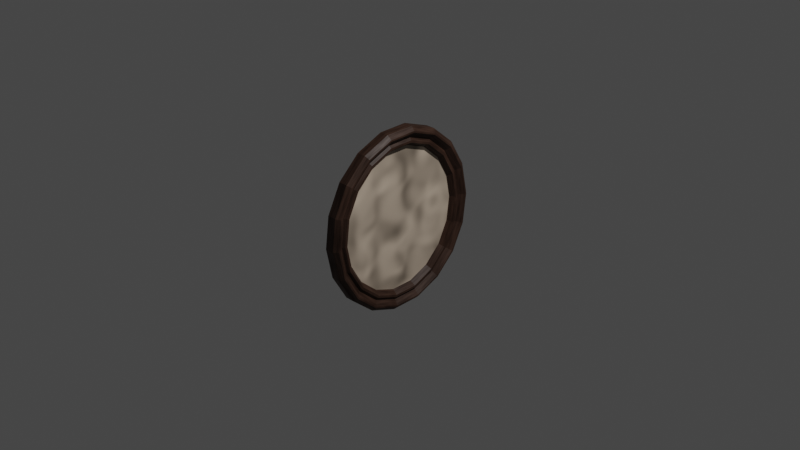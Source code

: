 # Source: Painting7.blend  (saved by Blender 3.4.6; exported with 4.5.12 LTS)
import bpy
from mathutils import Matrix  # noqa: F401  (used for matrix-valued properties, if any)

bpy.ops.wm.read_factory_settings(use_empty=True)
scene = bpy.context.scene
scene.name = 'Scene'

# ---- collections
col_collection = bpy.data.collections.new('Collection'); scene.collection.children.link(col_collection)

# ---- materials (node trees are filled in below, after node groups)
mat_material_001 = bpy.data.materials.new('Material.001')
mat_material_001.use_transparent_shadow = False
mat_material_002 = bpy.data.materials.new('Material.002')
mat_material_002.use_transparent_shadow = False

# ---- node groups
ng_auto_smooth = bpy.data.node_groups.new('Auto Smooth', 'GeometryNodeTree')
_s = ng_auto_smooth.interface.new_socket(name='Geometry', in_out='OUTPUT', socket_type='NodeSocketGeometry')
_s = ng_auto_smooth.interface.new_socket(name='Geometry', in_out='INPUT', socket_type='NodeSocketGeometry')
_s = ng_auto_smooth.interface.new_socket(name='Angle', in_out='INPUT', socket_type='NodeSocketFloat')
_s.subtype = 'ANGLE'
_s.min_value = 0.0
_s.max_value = 3.142
ng_auto_smooth.is_modifier = True
_N = ng_auto_smooth.nodes; _L = ng_auto_smooth.links
n0 = _N.new('NodeGroupOutput'); n0.name = 'Group Output'; n0.location = (480, -100)
n1 = _N.new('NodeGroupInput'); n1.name = 'Group Input'; n1.location = (-420, -300)
n2 = _N.new('NodeGroupInput'); n2.name = 'Group Input.001'; n2.location = (-60, -100)
n3 = _N.new('GeometryNodeSetShadeSmooth'); n3.name = 'Set Shade Smooth'; n3.location = (120, -100)
n3.domain = 'EDGE'
n4 = _N.new('GeometryNodeSetShadeSmooth'); n4.name = 'Set Shade Smooth.001'; n4.location = (300, -100)
n5 = _N.new('GeometryNodeInputMeshEdgeAngle'); n5.name = 'Edge Angle'; n5.location = (-420, -220)
n6 = _N.new('GeometryNodeInputEdgeSmooth'); n6.name = 'Is Edge Smooth'; n6.location = (-60, -160)
n7 = _N.new('GeometryNodeInputShadeSmooth'); n7.name = 'Is Face Smooth'; n7.location = (-240, -340)
n8 = _N.new('FunctionNodeBooleanMath'); n8.name = 'Boolean Math'; n8.location = (-60, -220)
n9 = _N.new('FunctionNodeCompare'); n9.name = 'Compare'; n9.location = (-240, -180)
n9.operation = 'LESS_EQUAL'
_L.new(n5.outputs[0], n9.inputs[0])
_L.new(n4.outputs[0], n0.inputs[0])
_L.new(n1.outputs[1], n9.inputs[1])
_L.new(n9.outputs[0], n8.inputs[0])
_L.new(n7.outputs[0], n8.inputs[1])
_L.new(n2.outputs[0], n3.inputs[0])
_L.new(n6.outputs[0], n3.inputs[1])
_L.new(n3.outputs[0], n4.inputs[0])
_L.new(n8.outputs[0], n3.inputs[2])
n0.is_active_output = True

# ---- material node trees
mat_material_001.use_nodes = True; mat_material_001.node_tree.nodes.clear()
_N = mat_material_001.node_tree.nodes; _L = mat_material_001.node_tree.links
n0 = _N.new('ShaderNodeBsdfPrincipled'); n0.name = 'Principled BSDF'; n0.location = (10, 300)
n0.distribution = 'GGX'
n0.subsurface_method = 'RANDOM_WALK_SKIN'
n0.inputs[0].default_value = (0.08895, 0.04457, 0.02897, 1.0)
n0.inputs[3].default_value = 1.45
n0.inputs[27].default_value = (0.0, 0.0, 0.0, 1.0)
n0.inputs[28].default_value = 1.0
n1 = _N.new('ShaderNodeMixShader'); n1.name = 'Mix Shader'; n1.location = (351, 347)
n2 = _N.new('ShaderNodeOutputMaterial'); n2.name = 'Material Output'; n2.location = (576, 320)
n3 = _N.new('ShaderNodeTexNoise'); n3.name = 'Noise Texture'; n3.location = (-158, 511)
n3.inputs[2].default_value = 6.5
n3.inputs[3].default_value = 1.8
n3.inputs[4].default_value = 0.7467
n3.inputs[8].default_value = 0.1
_L.new(n1.outputs[0], n2.inputs[0])
_L.new(n0.outputs[0], n1.inputs[1])
_L.new(n3.outputs[0], n1.inputs[0])
n2.is_active_output = True
mat_material_002.use_nodes = True; mat_material_002.node_tree.nodes.clear()
_N = mat_material_002.node_tree.nodes; _L = mat_material_002.node_tree.links
n0 = _N.new('ShaderNodeBsdfPrincipled'); n0.name = 'Principled BSDF'; n0.location = (10, 300)
n0.distribution = 'GGX'
n0.subsurface_method = 'RANDOM_WALK_SKIN'
n0.inputs[0].default_value = (1.0, 0.8023, 0.6189, 1.0)
n0.inputs[3].default_value = 1.45
n0.inputs[27].default_value = (0.0, 0.0, 0.0, 1.0)
n0.inputs[28].default_value = 1.0
n1 = _N.new('ShaderNodeMixShader'); n1.name = 'Mix Shader'; n1.location = (351, 347)
n2 = _N.new('ShaderNodeOutputMaterial'); n2.name = 'Material Output'; n2.location = (576, 320)
n3 = _N.new('ShaderNodeTexNoise'); n3.name = 'Noise Texture'; n3.location = (-158, 511)
n3.inputs[2].default_value = 6.5
n3.inputs[3].default_value = 0.0
n3.inputs[4].default_value = 0.7467
n3.inputs[8].default_value = -0.7
_L.new(n1.outputs[0], n2.inputs[0])
_L.new(n0.outputs[0], n1.inputs[1])
_L.new(n3.outputs[0], n1.inputs[0])
n2.is_active_output = True

# ---- world
world_world = bpy.data.worlds.new('World'); scene.world = world_world
world_world.use_nodes = True; world_world.node_tree.nodes.clear()
_N = world_world.node_tree.nodes; _L = world_world.node_tree.links
n0 = _N.new('ShaderNodeOutputWorld'); n0.name = 'World Output'; n0.location = (300, 300)
n1 = _N.new('ShaderNodeBackground'); n1.name = 'Background'; n1.location = (10, 300)
n1.inputs[0].default_value = (0.05088, 0.05088, 0.05088, 1.0)
_L.new(n1.outputs[0], n0.inputs[0])
n0.is_active_output = True
world_world.color = (0.05088, 0.05088, 0.05088)
world_world.use_sun_shadow = False
world_world.sun_shadow_jitter_overblur = 0.0

# ---- cameras
cam_camera = bpy.data.cameras.new('Camera')
cam_camera.clip_end = 100.0
cam_camera.ortho_scale = 7.314

# ---- lights
light_light = bpy.data.lights.new('Light', 'POINT')
light_light.transmission_factor = 0.0
light_light.energy = 1000.0
light_light.shadow_soft_size = 0.1
light_light.shadow_maximum_resolution = 0.006
light_light.use_absolute_resolution = True

# ---- meshes
me_cylinder = bpy.data.meshes.new('Cylinder')
me_cylinder.from_pydata([(-0.05049, 1.0, -3.812e-09), (0.05049, 1.0, 3.812e-09), (-0.05049, 0.9397, -0.342), (0.05049, 0.9397, -0.342), (-0.05049, 0.766, -0.6428), (0.05049, 0.766, -0.6428), (-0.05049, 0.5, -0.866), (0.05049, 0.5, -0.866), (-0.05049, 0.1736, -0.9848), (0.05049, 0.1736, -0.9848), (-0.05049, -0.1736, -0.9848), (0.05049, -0.1736, -0.9848), (-0.05049, -0.5, -0.866), (0.05049, -0.5, -0.866), (-0.05049, -0.766, -0.6428), (0.05049, -0.766, -0.6428), (-0.05049, -0.9397, -0.342), (0.05049, -0.9397, -0.342), (-0.05049, -1.0, -3.812e-09), (0.05049, -1.0, 3.812e-09), (-0.05049, -0.9397, 0.342), (0.05049, -0.9397, 0.342), (-0.05049, -0.766, 0.6428), (0.05049, -0.766, 0.6428), (-0.05049, -0.5, 0.866), (0.05049, -0.5, 0.866), (-0.05049, -0.1736, 0.9848), (0.05049, -0.1736, 0.9848), (-0.05049, 0.1736, 0.9848), (0.05049, 0.1736, 0.9848), (-0.05049, 0.5, 0.866), (0.05049, 0.5, 0.866), (-0.05049, 0.766, 0.6428), (0.05049, 0.766, 0.6428), (-0.05049, 0.9397, 0.342), (0.05049, 0.9397, 0.342), (-0.03899, 0.7722, -3.103e-10), (-0.03899, 0.7256, -0.2697), (-0.03899, 0.5916, -0.5068), (-0.03899, 0.3861, -0.6828), (-0.03899, 0.1341, -0.7765), (-0.03899, -0.1341, -0.7765), (-0.03899, -0.3861, -0.6828), (-0.03899, -0.5916, -0.5068), (-0.03899, -0.7256, -0.2697), (-0.03899, -0.7722, -3.103e-10), (-0.03899, -0.7256, 0.2697), (-0.03899, -0.5916, 0.5068), (-0.03899, -0.3861, 0.6828), (-0.03899, -0.1341, 0.7765), (-0.03899, 0.1341, 0.7765), (-0.03899, 0.3861, 0.6828), (-0.03899, 0.5916, 0.5068), (-0.03899, 0.7256, 0.2697), (-0.006028, 0.7722, -3.103e-10), (-0.006028, 0.7256, -0.2697), (0.006028, 0.7256, -0.2697), (0.006028, 0.7722, 5.701e-09), (-0.006028, 0.5916, -0.5068), (0.006028, 0.5916, -0.5068), (-0.006028, 0.3861, -0.6828), (0.006028, 0.3861, -0.6828), (-0.006028, 0.1341, -0.7765), (0.006028, 0.1341, -0.7765), (-0.006028, -0.1341, -0.7765), (0.006028, -0.1341, -0.7765), (-0.006028, -0.3861, -0.6828), (0.006028, -0.3861, -0.6828), (-0.006028, -0.5916, -0.5068), (0.006028, -0.5916, -0.5068), (-0.006028, -0.7256, -0.2697), (0.006028, -0.7256, -0.2697), (-0.006028, -0.7722, -3.103e-10), (0.006028, -0.7722, 5.701e-09), (-0.006028, -0.7256, 0.2697), (0.006028, -0.7256, 0.2697), (-0.006028, -0.5916, 0.5068), (0.006028, -0.5916, 0.5068), (-0.006028, -0.3861, 0.6828), (0.006028, -0.3861, 0.6828), (-0.006028, -0.1341, 0.7765), (0.006028, -0.1341, 0.7765), (-0.006028, 0.1341, 0.7765), (0.006028, 0.1341, 0.7765), (-0.006028, 0.3861, 0.6828), (0.006028, 0.3861, 0.6828), (-0.006028, 0.5916, 0.5068), (0.006028, 0.5916, 0.5068), (-0.006028, 0.7256, 0.2697), (0.006028, 0.7256, 0.2697), (0.04393, -0.435, -0.7614), (0.04393, -0.6664, -0.5652), (0.04393, 0.435, 0.7614), (0.04393, 0.6664, 0.5652), (0.04393, 0.6664, -0.5652), (0.04393, 0.435, -0.7614), (0.04393, -0.6664, 0.5652), (0.04393, -0.435, 0.7614), (0.04393, -0.8175, -0.3007), (0.04393, 0.8175, 0.3007), (0.04393, 0.1511, -0.8659), (0.04393, -0.1511, 0.8659), (0.04393, -0.87, 4.891e-09), (0.04393, 0.87, 4.891e-09), (0.04393, -0.1511, -0.8659), (0.04393, 0.1511, 0.8659), (0.04393, 0.8175, -0.3007), (0.04393, -0.8175, 0.3007), (0.06657, 0.7645, -0.2841), (0.06667, 0.7893, -0.2925), (0.06667, 0.8399, 6.896e-09), (0.06657, 0.8136, 6.502e-09), (0.06657, 0.6232, -0.5339), (0.06667, 0.6434, -0.5497), (0.06657, 0.4068, -0.7194), (0.06667, 0.42, -0.7406), (0.06657, 0.1413, -0.8181), (0.06666, 0.1459, -0.8422), (0.06657, -0.1413, -0.8181), (0.06666, -0.1459, -0.8422), (0.06657, -0.4068, -0.7194), (0.06667, -0.42, -0.7406), (0.06657, -0.6232, -0.5339), (0.06667, -0.6434, -0.5497), (0.06657, -0.7645, -0.2841), (0.06667, -0.7893, -0.2925), (0.06657, -0.8136, 6.502e-09), (0.06667, -0.8399, 6.896e-09), (0.06657, -0.7645, 0.2841), (0.06667, -0.7893, 0.2925), (0.06657, -0.6232, 0.5339), (0.06667, -0.6434, 0.5497), (0.06657, -0.4068, 0.7194), (0.06667, -0.42, 0.7406), (0.06657, -0.1413, 0.8181), (0.06666, -0.1459, 0.8422), (0.06657, 0.1413, 0.8181), (0.06666, 0.1459, 0.8422), (0.06657, 0.4068, 0.7194), (0.06667, 0.42, 0.7406), (0.06657, 0.6232, 0.5339), (0.06667, 0.6434, 0.5497), (0.06657, 0.7645, 0.2841), (0.06667, 0.7893, 0.2925), (0.09399, -0.4678, -0.8142), (0.09398, -0.4771, -0.8292), (0.09398, -0.731, -0.6155), (0.09399, -0.7167, -0.6044), (0.09399, 0.4678, 0.8142), (0.09398, 0.4771, 0.8292), (0.09398, 0.731, 0.6155), (0.09399, 0.7167, 0.6044), (0.09399, 0.7166, -0.6043), (0.09398, 0.731, -0.6155), (0.09398, 0.4771, -0.8292), (0.09399, 0.4677, -0.8141), (0.09399, -0.7166, 0.6043), (0.09398, -0.731, 0.6155), (0.09398, -0.4771, 0.8292), (0.09399, -0.4677, 0.8141), (0.09398, -0.8967, -0.3275), (0.09399, -0.8792, -0.3216), (0.09398, 0.8967, 0.3275), (0.09399, 0.8792, 0.3216), (0.09398, 0.1657, -0.9429), (0.09399, 0.1624, -0.9258), (0.09398, -0.1657, 0.9429), (0.09399, -0.1624, 0.9258), (0.09398, -0.9542, 4.192e-09), (0.09399, -0.9355, -4.12e-06), (0.09398, 0.9542, 4.192e-09), (0.09399, 0.9355, 4.127e-06), (0.09398, -0.1657, -0.9429), (0.09399, -0.1625, -0.9258), (0.09398, 0.1657, 0.9429), (0.09399, 0.1625, 0.9258), (0.09398, 0.8967, -0.3275), (0.09399, 0.8791, -0.3215), (0.09398, -0.8967, 0.3275), (0.09399, -0.8791, 0.3215)], [], [(0, 1, 3, 2), (2, 3, 5, 4), (4, 5, 7, 6), (6, 7, 9, 8), (8, 9, 11, 10), (10, 11, 13, 12), (12, 13, 15, 14), (14, 15, 17, 16), (16, 17, 19, 18), (18, 19, 21, 20), (20, 21, 23, 22), (22, 23, 25, 24), (24, 25, 27, 26), (26, 27, 29, 28), (28, 29, 31, 30), (30, 31, 33, 32), (30, 32, 52, 51), (32, 33, 35, 34), (34, 35, 1, 0), (12, 14, 43, 42), (130, 128, 75, 77), (52, 53, 88, 86), (124, 122, 69, 71), (142, 140, 87, 89), (4, 6, 39, 38), (22, 24, 48, 47), (116, 114, 61, 63), (134, 132, 79, 81), (14, 16, 44, 43), (32, 34, 53, 52), (126, 124, 71, 73), (15, 13, 145, 146), (6, 8, 40, 39), (24, 26, 49, 48), (118, 116, 63, 65), (136, 134, 81, 83), (16, 18, 45, 44), (34, 0, 36, 53), (107, 102, 127, 129), (114, 112, 59, 61), (8, 10, 41, 40), (26, 28, 50, 49), (0, 2, 37, 36), (120, 118, 65, 67), (138, 136, 83, 85), (111, 142, 89, 57), (18, 20, 46, 45), (128, 126, 73, 75), (10, 12, 42, 41), (28, 30, 51, 50), (122, 120, 67, 69), (140, 138, 85, 87), (2, 4, 38, 37), (20, 22, 47, 46), (112, 108, 56, 59), (132, 130, 77, 79), (56, 57, 89, 87, 85, 83, 81, 79, 77, 75, 73, 71, 69, 67, 65, 63, 61, 59), (54, 55, 58, 60, 62, 64, 66, 68, 70, 72, 74, 76, 78, 80, 82, 84, 86, 88), (39, 40, 62, 60), (99, 93, 141, 143), (46, 47, 76, 74), (100, 95, 115, 117), (53, 36, 54, 88), (96, 107, 129, 131), (40, 41, 64, 62), (103, 99, 143, 110), (47, 48, 78, 76), (104, 100, 117, 119), (97, 96, 131, 133), (41, 42, 66, 64), (48, 49, 80, 78), (90, 104, 119, 121), (101, 97, 133, 135), (42, 43, 68, 66), (49, 50, 82, 80), (91, 90, 121, 123), (36, 37, 55, 54), (105, 101, 135, 137), (43, 44, 70, 68), (94, 106, 109, 113), (50, 51, 84, 82), (98, 91, 123, 125), (37, 38, 58, 55), (92, 105, 137, 139), (44, 45, 72, 70), (106, 103, 110, 109), (51, 52, 86, 84), (102, 98, 125, 127), (38, 39, 60, 58), (93, 92, 139, 141), (45, 46, 74, 72), (95, 94, 113, 115), (159, 156, 96, 97), (27, 25, 158, 166), (155, 152, 94, 95), (9, 7, 154, 164), (151, 148, 92, 93), (35, 33, 150, 162), (147, 144, 90, 91), (17, 15, 146, 160), (179, 169, 102, 107), (3, 1, 170, 176), (177, 171, 103, 106), (175, 167, 101, 105), (21, 19, 168, 178), (173, 165, 100, 104), (29, 27, 166, 174), (171, 163, 99, 103), (11, 9, 164, 172), (169, 161, 98, 102), (1, 35, 162, 170), (167, 159, 97, 101), (19, 17, 160, 168), (165, 155, 95, 100), (25, 23, 157, 158), (163, 151, 93, 99), (7, 5, 153, 154), (161, 147, 91, 98), (33, 31, 149, 150), (23, 21, 178, 157), (156, 179, 107, 96), (5, 3, 176, 153), (152, 177, 106, 94), (31, 29, 174, 149), (148, 175, 105, 92), (13, 11, 172, 145), (144, 173, 104, 90), (109, 110, 111, 108), (113, 109, 108, 112), (115, 113, 112, 114), (117, 115, 114, 116), (119, 117, 116, 118), (121, 119, 118, 120), (123, 121, 120, 122), (125, 123, 122, 124), (127, 125, 124, 126), (129, 127, 126, 128), (131, 129, 128, 130), (133, 131, 130, 132), (135, 133, 132, 134), (137, 135, 134, 136), (139, 137, 136, 138), (141, 139, 138, 140), (143, 141, 140, 142), (110, 143, 142, 111), (179, 156, 157, 178), (177, 152, 153, 176), (175, 148, 149, 174), (173, 144, 145, 172), (169, 179, 178, 168), (171, 177, 176, 170), (167, 175, 174, 166), (165, 173, 172, 164), (163, 171, 170, 162), (161, 169, 168, 160), (159, 167, 166, 158), (155, 165, 164, 154), (151, 163, 162, 150), (147, 161, 160, 146), (156, 159, 158, 157), (152, 155, 154, 153), (148, 151, 150, 149), (144, 147, 146, 145), (108, 111, 57, 56)])
me_cylinder.polygons.foreach_set('material_index', [0, 0, 0, 0, 0, 0, 0, 0, 0, 0, 0, 0, 0, 0, 0, 0, 0, 0, 0, 0, 0, 0, 0, 0, 0, 0, 0, 0, 0, 0, 0, 0, 0, 0, 0, 0, 0, 0, 0, 0, 0, 0, 0, 0, 0, 0, 0, 0, 0, 0, 0, 0, 0, 0, 0, 0, 1, 0, 0, 0, 0, 0, 0, 0, 0, 0, 0, 0, 0, 0, 0, 0, 0, 0, 0, 0, 0, 0, 0, 0, 0, 0, 0, 0, 0, 0, 0, 0, 0, 0, 0, 0, 0, 0, 0, 0, 0, 0, 0, 0, 0, 0, 0, 0, 0, 0, 0, 0, 0, 0, 0, 0, 0, 0, 0, 0, 0, 0, 0, 0, 0, 0, 0, 0, 0, 0, 0, 0, 0, 0, 0, 0, 0, 0, 0, 0, 0, 0, 0, 0, 0, 0, 0, 0, 0, 0, 0, 0, 0, 0, 0, 0, 0, 0, 0, 0, 0, 0, 0, 0, 0, 0, 0, 0])
_uv = me_cylinder.uv_layers.new(name='UVMap')
_uv.uv.foreach_set('vector', [1.0, 0.5, 1.0, 1.0, 0.9444, 1.0, 0.9444, 0.5, 0.9444, 0.5, 0.9444, 1.0, 0.8889, 1.0, 0.8889, 0.5, 0.8889, 0.5, 0.8889, 1.0, 0.8333, 1.0, 0.8333, 0.5, 0.8333, 0.5, 0.8333, 1.0, 0.7778, 1.0, 0.7778, 0.5, 0.7778, 0.5, 0.7778, 1.0, 0.7222, 1.0, 0.7222, 0.5, 0.7222, 0.5, 0.7222, 1.0, 0.6667, 1.0, 0.6667, 0.5, 0.6667, 0.5, 0.6667, 1.0, 0.6111, 1.0, 0.6111, 0.5, 0.6111, 0.5, 0.6111, 1.0, 0.5556, 1.0, 0.5556, 0.5, 0.5556, 0.5, 0.5556, 1.0, 0.5, 1.0, 0.5, 0.5, 0.5, 0.5, 0.5, 1.0, 0.4444, 1.0, 0.4444, 0.5, 0.4444, 0.5, 0.4444, 1.0, 0.3889, 1.0, 0.3889, 0.5, 0.3889, 0.5, 0.3889, 1.0, 0.3333, 1.0, 0.3333, 0.5, 0.3333, 0.5, 0.3333, 1.0, 0.2778, 1.0, 0.2778, 0.5, 0.2778, 0.5, 0.2778, 1.0, 0.2222, 1.0, 0.2222, 0.5, 0.2222, 0.5, 0.2222, 1.0, 0.1667, 1.0, 0.1667, 0.5, 0.1667, 0.5, 0.1667, 1.0, 0.1111, 1.0, 0.1111, 0.5, 0.1667, 0.5, 0.1111, 0.5, 0.1111, 0.5, 0.1667, 0.5, 0.1111, 0.5, 0.1111, 1.0, 0.05556, 1.0, 0.05556, 0.5, 0.05556, 0.5, 0.05556, 1.0, -1.863e-07, 1.0, -1.863e-07, 0.5, 0.6667, 0.5, 0.6111, 0.5, 0.6111, 0.5, 0.6667, 0.5, 0.3889, 1.0, 0.4444, 1.0, 0.4444, 1.0, 0.3889, 1.0, 0.1111, 0.5, 0.05556, 0.5, 0.05556, 0.5, 0.1111, 0.5, 0.5556, 1.0, 0.6111, 1.0, 0.6111, 1.0, 0.5556, 1.0, 0.05556, 1.0, 0.1111, 1.0, 0.1111, 1.0, 0.05556, 1.0, 0.8889, 0.5, 0.8333, 0.5, 0.8333, 0.5, 0.8889, 0.5, 0.3889, 0.5, 0.3333, 0.5, 0.3333, 0.5, 0.3889, 0.5, 0.7778, 1.0, 0.8333, 1.0, 0.8333, 1.0, 0.7778, 1.0, 0.2778, 1.0, 0.3333, 1.0, 0.3333, 1.0, 0.2778, 1.0, 0.6111, 0.5, 0.5556, 0.5, 0.5556, 0.5, 0.6111, 0.5, 0.1111, 0.5, 0.05556, 0.5, 0.05556, 0.5, 0.1111, 0.5, 0.5, 1.0, 0.5556, 1.0, 0.5556, 1.0, 0.5, 1.0, 0.6111, 1.0, 0.6667, 1.0, 0.6667, 1.0, 0.6111, 1.0, 0.8333, 0.5, 0.7778, 0.5, 0.7778, 0.5, 0.8333, 0.5, 0.3333, 0.5, 0.2778, 0.5, 0.2778, 0.5, 0.3333, 0.5, 0.7222, 1.0, 0.7778, 1.0, 0.7778, 1.0, 0.7222, 1.0, 0.2222, 1.0, 0.2778, 1.0, 0.2778, 1.0, 0.2222, 1.0, 0.5556, 0.5, 0.5, 0.5, 0.5, 0.5, 0.5556, 0.5, 0.05556, 0.5, -1.863e-07, 0.5, -1.863e-07, 0.5, 0.05556, 0.5, 0.4444, 1.0, 0.5, 1.0, 0.5, 1.0, 0.4444, 1.0, 0.8333, 1.0, 0.8889, 1.0, 0.8889, 1.0, 0.8333, 1.0, 0.7778, 0.5, 0.7222, 0.5, 0.7222, 0.5, 0.7778, 0.5, 0.2778, 0.5, 0.2222, 0.5, 0.2222, 0.5, 0.2778, 0.5, 1.0, 0.5, 0.9444, 0.5, 0.9444, 0.5, 1.0, 0.5, 0.6667, 1.0, 0.7222, 1.0, 0.7222, 1.0, 0.6667, 1.0, 0.1667, 1.0, 0.2222, 1.0, 0.2222, 1.0, 0.1667, 1.0, -1.863e-07, 1.0, 0.05556, 1.0, 0.05556, 1.0, -1.863e-07, 1.0, 0.5, 0.5, 0.4444, 0.5, 0.4444, 0.5, 0.5, 0.5, 0.4444, 1.0, 0.5, 1.0, 0.5, 1.0, 0.4444, 1.0, 0.7222, 0.5, 0.6667, 0.5, 0.6667, 0.5, 0.7222, 0.5, 0.2222, 0.5, 0.1667, 0.5, 0.1667, 0.5, 0.2222, 0.5, 0.6111, 1.0, 0.6667, 1.0, 0.6667, 1.0, 0.6111, 1.0, 0.1111, 1.0, 0.1667, 1.0, 0.1667, 1.0, 0.1111, 1.0, 0.9444, 0.5, 0.8889, 0.5, 0.8889, 0.5, 0.9444, 0.5, 0.4444, 0.5, 0.3889, 0.5, 0.3889, 0.5, 0.4444, 0.5, 0.8889, 1.0, 0.9444, 1.0, 0.9444, 1.0, 0.8889, 1.0, 0.3333, 1.0, 0.3889, 1.0, 0.3889, 1.0, 0.3333, 1.0, 0.3321, 0.4755, 0.25, 0.49, 0.1679, 0.4755, 0.09573, 0.4339, 0.04215, 0.37, 0.01365, 0.2917, 0.01365, 0.2083, 0.04215, 0.13, 0.09573, 0.06615, 0.1679, 0.02447, 0.25, 0.01, 0.3321, 0.02447, 0.4043, 0.06615, 0.4578, 0.13, 0.4864, 0.2083, 0.4864, 0.2917, 0.4578, 0.37, 0.4043, 0.4339, 0.75, 0.49, 0.8321, 0.4755, 0.9043, 0.4339, 0.9578, 0.37, 0.9864, 0.2917, 0.9864, 0.2083, 0.9578, 0.13, 0.9043, 0.06615, 0.8321, 0.02447, 0.75, 0.01, 0.6679, 0.02447, 0.5957, 0.06615, 0.5422, 0.13, 0.5136, 0.2083, 0.5136, 0.2917, 0.5422, 0.37, 0.5957, 0.4339, 0.6679, 0.4755, 0.8333, 0.5, 0.7778, 0.5, 0.7778, 0.5, 0.8333, 0.5, 0.05556, 1.0, 0.1111, 1.0, 0.1111, 1.0, 0.05556, 1.0, 0.4444, 0.5, 0.3889, 0.5, 0.3889, 0.5, 0.4444, 0.5, 0.7778, 1.0, 0.8333, 1.0, 0.8333, 1.0, 0.7778, 1.0, 0.05556, 0.5, -1.863e-07, 0.5, -1.863e-07, 0.5, 0.05556, 0.5, 0.3889, 1.0, 0.4444, 1.0, 0.4444, 1.0, 0.3889, 1.0, 0.7778, 0.5, 0.7222, 0.5, 0.7222, 0.5, 0.7778, 0.5, -1.863e-07, 1.0, 0.05556, 1.0, 0.05556, 1.0, -1.863e-07, 1.0, 0.3889, 0.5, 0.3333, 0.5, 0.3333, 0.5, 0.3889, 0.5, 0.7222, 1.0, 0.7778, 1.0, 0.7778, 1.0, 0.7222, 1.0, 0.3333, 1.0, 0.3889, 1.0, 0.3889, 1.0, 0.3333, 1.0, 0.7222, 0.5, 0.6667, 0.5, 0.6667, 0.5, 0.7222, 0.5, 0.3333, 0.5, 0.2778, 0.5, 0.2778, 0.5, 0.3333, 0.5, 0.6667, 1.0, 0.7222, 1.0, 0.7222, 1.0, 0.6667, 1.0, 0.2778, 1.0, 0.3333, 1.0, 0.3333, 1.0, 0.2778, 1.0, 0.6667, 0.5, 0.6111, 0.5, 0.6111, 0.5, 0.6667, 0.5, 0.2778, 0.5, 0.2222, 0.5, 0.2222, 0.5, 0.2778, 0.5, 0.6111, 1.0, 0.6667, 1.0, 0.6667, 1.0, 0.6111, 1.0, 1.0, 0.5, 0.9444, 0.5, 0.9444, 0.5, 1.0, 0.5, 0.2222, 1.0, 0.2778, 1.0, 0.2778, 1.0, 0.2222, 1.0, 0.6111, 0.5, 0.5556, 0.5, 0.5556, 0.5, 0.6111, 0.5, 0.8889, 1.0, 0.9444, 1.0, 0.9444, 1.0, 0.8889, 1.0, 0.2222, 0.5, 0.1667, 0.5, 0.1667, 0.5, 0.2222, 0.5, 0.5556, 1.0, 0.6111, 1.0, 0.6111, 1.0, 0.5556, 1.0, 0.9444, 0.5, 0.8889, 0.5, 0.8889, 0.5, 0.9444, 0.5, 0.1667, 1.0, 0.2222, 1.0, 0.2222, 1.0, 0.1667, 1.0, 0.5556, 0.5, 0.5, 0.5, 0.5, 0.5, 0.5556, 0.5, 0.9444, 1.0, 1.0, 1.0, 1.0, 1.0, 0.9444, 1.0, 0.1667, 0.5, 0.1111, 0.5, 0.1111, 0.5, 0.1667, 0.5, 0.5, 1.0, 0.5556, 1.0, 0.5556, 1.0, 0.5, 1.0, 0.8889, 0.5, 0.8333, 0.5, 0.8333, 0.5, 0.8889, 0.5, 0.1111, 1.0, 0.1667, 1.0, 0.1667, 1.0, 0.1111, 1.0, 0.5, 0.5, 0.4444, 0.5, 0.4444, 0.5, 0.5, 0.5, 0.8333, 1.0, 0.8889, 1.0, 0.8889, 1.0, 0.8333, 1.0, 0.3333, 1.0, 0.3889, 1.0, 0.3889, 1.0, 0.3333, 1.0, 0.2778, 1.0, 0.3333, 1.0, 0.3333, 1.0, 0.2778, 1.0, 0.8333, 1.0, 0.8889, 1.0, 0.8889, 1.0, 0.8333, 1.0, 0.7778, 1.0, 0.8333, 1.0, 0.8333, 1.0, 0.7778, 1.0, 0.1111, 1.0, 0.1667, 1.0, 0.1667, 1.0, 0.1111, 1.0, 0.05556, 1.0, 0.1111, 1.0, 0.1111, 1.0, 0.05556, 1.0, 0.6111, 1.0, 0.6667, 1.0, 0.6667, 1.0, 0.6111, 1.0, 0.5556, 1.0, 0.6111, 1.0, 0.6111, 1.0, 0.5556, 1.0, 0.4444, 1.0, 0.5, 1.0, 0.5, 1.0, 0.4444, 1.0, 0.9444, 1.0, 1.0, 1.0, 1.0, 1.0, 0.9444, 1.0, 0.9444, 1.0, 1.0, 1.0, 1.0, 1.0, 0.9444, 1.0, 0.2222, 1.0, 0.2778, 1.0, 0.2778, 1.0, 0.2222, 1.0, 0.4444, 1.0, 0.5, 1.0, 0.5, 1.0, 0.4444, 1.0, 0.7222, 1.0, 0.7778, 1.0, 0.7778, 1.0, 0.7222, 1.0, 0.2222, 1.0, 0.2778, 1.0, 0.2778, 1.0, 0.2222, 1.0, -1.863e-07, 1.0, 0.05556, 1.0, 0.05556, 1.0, -1.863e-07, 1.0, 0.7222, 1.0, 0.7778, 1.0, 0.7778, 1.0, 0.7222, 1.0, 0.5, 1.0, 0.5556, 1.0, 0.5556, 1.0, 0.5, 1.0, -1.863e-07, 1.0, 0.05556, 1.0, 0.05556, 1.0, -1.863e-07, 1.0, 0.2778, 1.0, 0.3333, 1.0, 0.3333, 1.0, 0.2778, 1.0, 0.5, 1.0, 0.5556, 1.0, 0.5556, 1.0, 0.5, 1.0, 0.7778, 1.0, 0.8333, 1.0, 0.8333, 1.0, 0.7778, 1.0, 0.3333, 1.0, 0.3889, 1.0, 0.3889, 1.0, 0.3333, 1.0, 0.05556, 1.0, 0.1111, 1.0, 0.1111, 1.0, 0.05556, 1.0, 0.8333, 1.0, 0.8889, 1.0, 0.8889, 1.0, 0.8333, 1.0, 0.5556, 1.0, 0.6111, 1.0, 0.6111, 1.0, 0.5556, 1.0, 0.1111, 1.0, 0.1667, 1.0, 0.1667, 1.0, 0.1111, 1.0, 0.3889, 1.0, 0.4444, 1.0, 0.4444, 1.0, 0.3889, 1.0, 0.3889, 1.0, 0.4444, 1.0, 0.4444, 1.0, 0.3889, 1.0, 0.8889, 1.0, 0.9444, 1.0, 0.9444, 1.0, 0.8889, 1.0, 0.8889, 1.0, 0.9444, 1.0, 0.9444, 1.0, 0.8889, 1.0, 0.1667, 1.0, 0.2222, 1.0, 0.2222, 1.0, 0.1667, 1.0, 0.1667, 1.0, 0.2222, 1.0, 0.2222, 1.0, 0.1667, 1.0, 0.6667, 1.0, 0.7222, 1.0, 0.7222, 1.0, 0.6667, 1.0, 0.6667, 1.0, 0.7222, 1.0, 0.7222, 1.0, 0.6667, 1.0, 0.9444, 1.0, 1.0, 1.0, 1.0, 1.0, 0.9444, 1.0, 0.8889, 1.0, 0.9444, 1.0, 0.9444, 1.0, 0.8889, 1.0, 0.8333, 1.0, 0.8889, 1.0, 0.8889, 1.0, 0.8333, 1.0, 0.7778, 1.0, 0.8333, 1.0, 0.8333, 1.0, 0.7778, 1.0, 0.7222, 1.0, 0.7778, 1.0, 0.7778, 1.0, 0.7222, 1.0, 0.6667, 1.0, 0.7222, 1.0, 0.7222, 1.0, 0.6667, 1.0, 0.6111, 1.0, 0.6667, 1.0, 0.6667, 1.0, 0.6111, 1.0, 0.5556, 1.0, 0.6111, 1.0, 0.6111, 1.0, 0.5556, 1.0, 0.5, 1.0, 0.5556, 1.0, 0.5556, 1.0, 0.5, 1.0, 0.4444, 1.0, 0.5, 1.0, 0.5, 1.0, 0.4444, 1.0, 0.3889, 1.0, 0.4444, 1.0, 0.4444, 1.0, 0.3889, 1.0, 0.3333, 1.0, 0.3889, 1.0, 0.3889, 1.0, 0.3333, 1.0, 0.2778, 1.0, 0.3333, 1.0, 0.3333, 1.0, 0.2778, 1.0, 0.2222, 1.0, 0.2778, 1.0, 0.2778, 1.0, 0.2222, 1.0, 0.1667, 1.0, 0.2222, 1.0, 0.2222, 1.0, 0.1667, 1.0, 0.1111, 1.0, 0.1667, 1.0, 0.1667, 1.0, 0.1111, 1.0, 0.05556, 1.0, 0.1111, 1.0, 0.1111, 1.0, 0.05556, 1.0, -1.863e-07, 1.0, 0.05556, 1.0, 0.05556, 1.0, -1.863e-07, 1.0, 0.4444, 1.0, 0.3889, 1.0, 0.3889, 1.0, 0.4444, 1.0, 0.9444, 1.0, 0.8889, 1.0, 0.8889, 1.0, 0.9444, 1.0, 0.2222, 1.0, 0.1667, 1.0, 0.1667, 1.0, 0.2222, 1.0, 0.7222, 1.0, 0.6667, 1.0, 0.6667, 1.0, 0.7222, 1.0, 0.5, 1.0, 0.4444, 1.0, 0.4444, 1.0, 0.5, 1.0, 1.0, 1.0, 0.9444, 1.0, 0.9444, 1.0, 1.0, 1.0, 0.2778, 1.0, 0.2222, 1.0, 0.2222, 1.0, 0.2778, 1.0, 0.7778, 1.0, 0.7222, 1.0, 0.7222, 1.0, 0.7778, 1.0, 0.05556, 1.0, -1.863e-07, 1.0, -1.863e-07, 1.0, 0.05556, 1.0, 0.5556, 1.0, 0.5, 1.0, 0.5, 1.0, 0.5556, 1.0, 0.3333, 1.0, 0.2778, 1.0, 0.2778, 1.0, 0.3333, 1.0, 0.8333, 1.0, 0.7778, 1.0, 0.7778, 1.0, 0.8333, 1.0, 0.1111, 1.0, 0.05556, 1.0, 0.05556, 1.0, 0.1111, 1.0, 0.6111, 1.0, 0.5556, 1.0, 0.5556, 1.0, 0.6111, 1.0, 0.3889, 1.0, 0.3333, 1.0, 0.3333, 1.0, 0.3889, 1.0, 0.8889, 1.0, 0.8333, 1.0, 0.8333, 1.0, 0.8889, 1.0, 0.1667, 1.0, 0.1111, 1.0, 0.1111, 1.0, 0.1667, 1.0, 0.6667, 1.0, 0.6111, 1.0, 0.6111, 1.0, 0.6667, 1.0, 0.9444, 1.0, 1.0, 1.0, 1.0, 1.0, 0.9444, 1.0])
me_cylinder.materials.append(mat_material_001)
me_cylinder.materials.append(mat_material_002)
me_cylinder.update()

# ---- objects
ob_light = bpy.data.objects.new('Light', light_light)
ob_camera = bpy.data.objects.new('Camera', cam_camera)
ob_cylinder = bpy.data.objects.new('Cylinder', me_cylinder)

# ---- transforms, parenting, visibility, modifiers, constraints
ob_light.location = (4.076, 1.005, 5.904)
ob_light.rotation_euler = (0.6503, 0.05522, 1.866)
ob_light.lock_rotations_4d = False
ob_light.empty_display_type = 'ARROWS'
ob_light.color = (0.0, 0.0, 0.0, 0.0)
ob_light.lineart.crease_threshold = 0.0
ob_camera.location = (7.359, -6.926, 4.958)
ob_camera.rotation_euler = (1.109, 0.0, 0.8149)
ob_camera.lock_rotations_4d = False
ob_camera.empty_display_type = 'ARROWS'
ob_camera.color = (0.0, 0.0, 0.0, 0.0)
ob_camera.display_type = 'WIRE'
ob_camera.lineart.crease_threshold = 0.0
ob_cylinder.location = (0.0, 0.0, 0.0)
ob_cylinder.rotation_euler = (0.03948, 8.763e-18, 1.73e-19)
ob_cylinder.scale = (1.0, 0.9247, 1.0)
_m = ob_cylinder.modifiers.new('Auto Smooth', 'NODES')
_m.node_group = ng_auto_smooth
_gi = [s.identifier for s in ng_auto_smooth.interface.items_tree if s.item_type == 'SOCKET' and s.in_out == 'INPUT']
_m[_gi[1]] = 0.5236  # Angle

# ---- collection membership
col_collection.objects.link(ob_light)
col_collection.objects.link(ob_camera)
col_collection.objects.link(ob_cylinder)

# ---- scene / render settings (as saved in the file)
scene.camera = ob_camera
scene.frame_start = 1; scene.frame_end = 250; scene.frame_set(1)
scene.render.engine = 'BLENDER_EEVEE_NEXT'
scene.cycles.sampling_pattern = 'TABULATED_SOBOL'
scene.cycles.use_light_tree = False
scene.view_settings.view_transform = 'Filmic'
bpy.context.view_layer.update()
